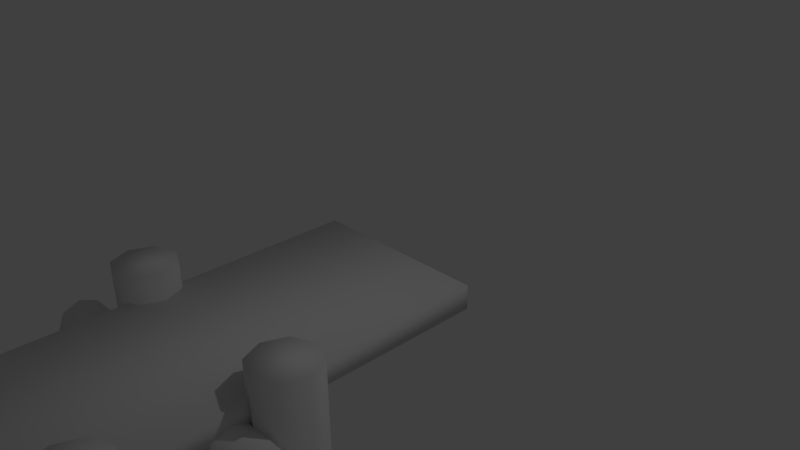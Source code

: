 # Source: Port.blend  (saved by Blender 2.77.0; exported with 4.5.12 LTS)
import bpy
from mathutils import Matrix  # noqa: F401  (used for matrix-valued properties, if any)

bpy.ops.wm.read_factory_settings(use_empty=True)
scene = bpy.context.scene
scene.name = 'Scene'

# ---- collections
col_collection_1 = bpy.data.collections.new('Collection 1'); scene.collection.children.link(col_collection_1)

# ---- materials (node trees are filled in below, after node groups)
mat_material = bpy.data.materials.new('Material')
mat_material.alpha_threshold = 0.0
mat_material.use_transparent_shadow = False
mat_material.roughness = 0.5
mat_material.line_color = (0.0, 0.0, 0.0, 1.0)

# ---- material node trees

# ---- world
world_world = bpy.data.worlds.new('World'); scene.world = world_world
world_world.color = (0.05088, 0.05088, 0.05088)
world_world.use_sun_shadow = False
world_world.sun_shadow_jitter_overblur = 0.0
world_world.cycles.sampling_method = 'MANUAL'

# ---- cameras
cam_camera = bpy.data.cameras.new('Camera')
cam_camera.clip_end = 100.0
cam_camera.lens = 35.0
cam_camera.sensor_width = 32.0
cam_camera.sensor_height = 18.0
cam_camera.ortho_scale = 7.314
cam_camera.dof.focus_distance = 0.0
cam_camera.dof.aperture_fstop = 128.0

# ---- lights
light_lamp = bpy.data.lights.new('Lamp', 'POINT')
light_lamp.transmission_factor = 0.0
light_lamp.cutoff_distance = 30.0
light_lamp.energy = 100.0
light_lamp.shadow_buffer_clip_start = 1.001
light_lamp.shadow_soft_size = 0.1
light_lamp.shadow_maximum_resolution = 0.006
light_lamp.use_absolute_resolution = True

# ---- meshes
me_cube = bpy.data.meshes.new('Cube')
me_cube.from_pydata([(-1.015, -4.351, -3.726), (-1.015, -4.351, 0.4741), (-0.7289, -4.469, -3.726), (-0.7289, -4.469, 0.4741), (-0.6104, -4.755, -3.726), (-0.6104, -4.755, 0.4741), (-0.7289, -5.041, -3.726), (-0.7289, -5.041, 0.4741), (-1.015, -5.159, -3.726), (-1.015, -5.159, 0.4741), (-1.301, -5.041, -3.726), (-1.301, -5.041, 0.4741), (-1.419, -4.755, -3.726), (-1.419, -4.755, 0.4741), (-1.301, -4.469, -3.726), (-1.301, -4.469, 0.4741), (1.676, -6.307, -3.771), (1.676, -6.307, 0.4933), (1.962, -6.425, -3.771), (1.962, -6.425, 0.4933), (2.081, -6.711, -3.771), (2.081, -6.711, 0.4933), (1.962, -6.997, -3.771), (1.962, -6.997, 0.4933), (1.676, -7.116, -3.771), (1.676, -7.116, 0.4933), (1.39, -6.997, -3.771), (1.39, -6.997, 0.4933), (1.272, -6.711, -3.771), (1.272, -6.711, 0.4933), (1.39, -6.425, -3.771), (1.39, -6.425, 0.4933), (1.676, -4.351, -3.726), (1.676, -4.351, 0.4741), (1.962, -4.469, -3.726), (1.962, -4.469, 0.4741), (2.081, -4.755, -3.726), (2.081, -4.755, 0.4741), (1.962, -5.041, -3.726), (1.962, -5.041, 0.4741), (1.676, -5.159, -3.726), (1.676, -5.159, 0.4741), (1.39, -5.041, -3.726), (1.39, -5.041, 0.4741), (1.272, -4.755, -3.726), (1.272, -4.755, 0.4741), (1.39, -4.469, -3.726), (1.39, -4.469, 0.4741), (1.676, -2.22, -3.771), (1.676, -2.22, 0.4933), (1.962, -2.339, -3.771), (1.962, -2.339, 0.4933), (2.081, -2.625, -3.771), (2.081, -2.625, 0.4933), (1.962, -2.911, -3.771), (1.962, -2.911, 0.4933), (1.676, -3.029, -3.771), (1.676, -3.029, 0.4933), (1.39, -2.911, -3.771), (1.39, -2.911, 0.4933), (1.272, -2.625, -3.771), (1.272, -2.625, 0.4933), (1.39, -2.339, -3.771), (1.39, -2.339, 0.4933), (-1.614, -7.041, -0.3258), (2.324, -7.041, -0.3258), (-1.614, -7.13, -0.5417), (2.324, -7.13, -0.5417), (-1.614, -7.346, -0.6312), (2.324, -7.346, -0.6312), (-1.614, -7.562, -0.5417), (2.324, -7.562, -0.5417), (-1.614, -7.652, -0.3258), (2.324, -7.652, -0.3258), (-1.614, -7.562, -0.1098), (2.324, -7.562, -0.1098), (-1.614, -7.346, -0.02035), (2.324, -7.346, -0.02035), (-1.614, -7.13, -0.1098), (2.324, -7.13, -0.1098), (-1.614, -5.062, -0.3258), (2.324, -5.062, -0.3258), (-1.614, -5.152, -0.5417), (2.324, -5.152, -0.5417), (-1.614, -5.368, -0.6312), (2.324, -5.368, -0.6312), (-1.614, -5.584, -0.5417), (2.324, -5.584, -0.5417), (-1.614, -5.673, -0.3258), (2.324, -5.673, -0.3258), (-1.614, -5.584, -0.1098), (2.324, -5.584, -0.1098), (-1.614, -5.368, -0.02035), (2.324, -5.368, -0.02035), (-1.614, -5.152, -0.1098), (2.324, -5.152, -0.1098), (-1.614, -2.925, -0.3258), (2.324, -2.925, -0.3258), (-1.614, -3.014, -0.5417), (2.324, -3.014, -0.5417), (-1.614, -3.23, -0.6312), (2.324, -3.23, -0.6312), (-1.614, -3.446, -0.5417), (2.324, -3.446, -0.5417), (-1.614, -3.536, -0.3258), (2.324, -3.536, -0.3258), (-1.614, -3.446, -0.1098), (2.324, -3.446, -0.1098), (-1.614, -3.23, -0.02035), (2.324, -3.23, -0.02035), (-1.614, -3.014, -0.1098), (2.324, -3.014, -0.1098), (-1.015, -2.22, -3.771), (-1.015, -2.22, 0.4933), (-0.7289, -2.339, -3.771), (-0.7289, -2.339, 0.4933), (-0.6104, -2.625, -3.771), (-0.6104, -2.625, 0.4933), (-0.7289, -2.911, -3.771), (-0.7289, -2.911, 0.4933), (-1.015, -3.029, -3.771), (-1.015, -3.029, 0.4933), (-1.301, -2.911, -3.771), (-1.301, -2.911, 0.4933), (-1.419, -2.625, -3.771), (-1.419, -2.625, 0.4933), (-1.301, -2.339, -3.771), (-1.301, -2.339, 0.4933), (-1.015, -6.307, -3.771), (-1.015, -6.307, 0.4933), (-0.7289, -6.425, -3.771), (-0.7289, -6.425, 0.4933), (-0.6104, -6.711, -3.771), (-0.6104, -6.711, 0.4933), (-0.7289, -6.997, -3.771), (-0.7289, -6.997, 0.4933), (-1.015, -7.116, -3.771), (-1.015, -7.116, 0.4933), (-1.301, -6.997, -3.771), (-1.301, -6.997, 0.4933), (-1.419, -6.711, -3.771), (-1.419, -6.711, 0.4933), (-1.301, -6.425, -3.771), (-1.301, -6.425, 0.4933), (1.568, 0.07526, -0.158), (1.568, -7.394, -0.158), (-0.8575, -7.394, -0.158), (-0.8575, 0.07526, -0.158), (1.568, 0.07526, 0.158), (1.568, -7.394, 0.158), (-0.8575, -7.394, 0.158), (-0.8575, 0.07526, 0.158)], [], [(0, 1, 3, 2), (2, 3, 5, 4), (4, 5, 7, 6), (6, 7, 9, 8), (8, 9, 11, 10), (10, 11, 13, 12), (12, 13, 15, 14), (14, 15, 1, 0), (0, 2, 4, 6, 8, 10, 12, 14), (3, 1, 15, 13, 11, 9, 7, 5), (16, 17, 19, 18), (18, 19, 21, 20), (20, 21, 23, 22), (22, 23, 25, 24), (24, 25, 27, 26), (26, 27, 29, 28), (19, 17, 31, 29, 27, 25, 23, 21), (28, 29, 31, 30), (30, 31, 17, 16), (16, 18, 20, 22, 24, 26, 28, 30), (32, 33, 35, 34), (34, 35, 37, 36), (36, 37, 39, 38), (38, 39, 41, 40), (40, 41, 43, 42), (42, 43, 45, 44), (44, 45, 47, 46), (46, 47, 33, 32), (32, 34, 36, 38, 40, 42, 44, 46), (35, 33, 47, 45, 43, 41, 39, 37), (48, 49, 51, 50), (50, 51, 53, 52), (52, 53, 55, 54), (54, 55, 57, 56), (56, 57, 59, 58), (58, 59, 61, 60), (51, 49, 63, 61, 59, 57, 55, 53), (60, 61, 63, 62), (62, 63, 49, 48), (48, 50, 52, 54, 56, 58, 60, 62), (64, 65, 67, 66), (66, 67, 69, 68), (68, 69, 71, 70), (70, 71, 73, 72), (72, 73, 75, 74), (74, 75, 77, 76), (67, 65, 79, 77, 75, 73, 71, 69), (76, 77, 79, 78), (78, 79, 65, 64), (64, 66, 68, 70, 72, 74, 76, 78), (80, 81, 83, 82), (82, 83, 85, 84), (84, 85, 87, 86), (86, 87, 89, 88), (88, 89, 91, 90), (90, 91, 93, 92), (83, 81, 95, 93, 91, 89, 87, 85), (92, 93, 95, 94), (94, 95, 81, 80), (80, 82, 84, 86, 88, 90, 92, 94), (96, 97, 99, 98), (98, 99, 101, 100), (100, 101, 103, 102), (102, 103, 105, 104), (104, 105, 107, 106), (106, 107, 109, 108), (99, 97, 111, 109, 107, 105, 103, 101), (108, 109, 111, 110), (110, 111, 97, 96), (96, 98, 100, 102, 104, 106, 108, 110), (112, 113, 115, 114), (114, 115, 117, 116), (116, 117, 119, 118), (118, 119, 121, 120), (120, 121, 123, 122), (122, 123, 125, 124), (115, 113, 127, 125, 123, 121, 119, 117), (124, 125, 127, 126), (126, 127, 113, 112), (112, 114, 116, 118, 120, 122, 124, 126), (128, 129, 131, 130), (130, 131, 133, 132), (132, 133, 135, 134), (134, 135, 137, 136), (136, 137, 139, 138), (138, 139, 141, 140), (131, 129, 143, 141, 139, 137, 135, 133), (140, 141, 143, 142), (142, 143, 129, 128), (128, 130, 132, 134, 136, 138, 140, 142), (144, 145, 146, 147), (148, 151, 150, 149), (144, 148, 149, 145), (145, 149, 150, 146), (146, 150, 151, 147), (148, 144, 147, 151)])
me_cube.polygons.foreach_set('use_smooth', [True] * 96)
_uv = me_cube.uv_layers.new(name='UVMap')
_uv.uv.foreach_set('vector', [0.7913, 0.2821, 0.2582, 0.2821, 0.2582, 0.2507, 0.7913, 0.2507, 0.7913, 0.2507, 0.2582, 0.2507, 0.2582, 0.2193, 0.7913, 0.2193, 0.7913, 0.2193, 0.2582, 0.2193, 0.2582, 0.1879, 0.7913, 0.1879, 0.7913, 0.1879, 0.2582, 0.1879, 0.2582, 0.1564, 0.7913, 0.1564, 0.7913, 0.1564, 0.2582, 0.1564, 0.2582, 0.125, 0.7913, 0.125, 0.7913, 0.125, 0.2582, 0.125, 0.2582, 0.09362, 0.7913, 0.09362, 0.7913, 0.09362, 0.2582, 0.09362, 0.2582, 0.06221, 0.7913, 0.06221, 0.7913, 0.06221, 0.2582, 0.06221, 0.2582, 0.0308, 0.7913, 0.0308, 0.8743, 0.7304, 0.9419, 0.7964, 0.9419, 0.8897, 0.8743, 0.9574, 0.781, 0.9574, 0.715, 0.8897, 0.715, 0.7964, 0.781, 0.7304, 0.9419, 0.8897, 0.8743, 0.9574, 0.781, 0.9574, 0.715, 0.8897, 0.715, 0.7964, 0.781, 0.7304, 0.8743, 0.7304, 0.9419, 0.7964, 0.7913, 0.2821, 0.2582, 0.2821, 0.2582, 0.2507, 0.7913, 0.2507, 0.7913, 0.2507, 0.2582, 0.2507, 0.2582, 0.2193, 0.7913, 0.2193, 0.7913, 0.2193, 0.2582, 0.2193, 0.2582, 0.1879, 0.7913, 0.1879, 0.7913, 0.1879, 0.2582, 0.1879, 0.2582, 0.1564, 0.7913, 0.1564, 0.7913, 0.1564, 0.2582, 0.1564, 0.2582, 0.125, 0.7913, 0.125, 0.7913, 0.125, 0.2582, 0.125, 0.2582, 0.09362, 0.7913, 0.09362, 0.8743, 0.7304, 0.9419, 0.7964, 0.9419, 0.8897, 0.8743, 0.9574, 0.781, 0.9574, 0.715, 0.8897, 0.715, 0.7964, 0.781, 0.7304, 0.7913, 0.09362, 0.2582, 0.09362, 0.2582, 0.06221, 0.7913, 0.06221, 0.7913, 0.06221, 0.2582, 0.06221, 0.2582, 0.0308, 0.7913, 0.0308, 0.9419, 0.8897, 0.8743, 0.9574, 0.781, 0.9574, 0.715, 0.8897, 0.715, 0.7964, 0.781, 0.7304, 0.8743, 0.7304, 0.9419, 0.7964, 0.7913, 0.2821, 0.2582, 0.2821, 0.2582, 0.2507, 0.7913, 0.2507, 0.7913, 0.2507, 0.2582, 0.2507, 0.2582, 0.2193, 0.7913, 0.2193, 0.7913, 0.2193, 0.2582, 0.2193, 0.2582, 0.1879, 0.7913, 0.1879, 0.7913, 0.1879, 0.2582, 0.1879, 0.2582, 0.1564, 0.7913, 0.1564, 0.7913, 0.1564, 0.2582, 0.1564, 0.2582, 0.125, 0.7913, 0.125, 0.7913, 0.125, 0.2582, 0.125, 0.2582, 0.09362, 0.7913, 0.09362, 0.7913, 0.09362, 0.2582, 0.09362, 0.2582, 0.06221, 0.7913, 0.06221, 0.7913, 0.06221, 0.2582, 0.06221, 0.2582, 0.0308, 0.7913, 0.0308, 0.9419, 0.8897, 0.8743, 0.9574, 0.781, 0.9574, 0.715, 0.8897, 0.715, 0.7964, 0.781, 0.7304, 0.8743, 0.7304, 0.9419, 0.7964, 0.9419, 0.7964, 0.9419, 0.8897, 0.8743, 0.9574, 0.781, 0.9574, 0.715, 0.8897, 0.715, 0.7964, 0.781, 0.7304, 0.8743, 0.7304, 0.7913, 0.2821, 0.2582, 0.2821, 0.2582, 0.2507, 0.7913, 0.2507, 0.7913, 0.2507, 0.2582, 0.2507, 0.2582, 0.2193, 0.7913, 0.2193, 0.7913, 0.2193, 0.2582, 0.2193, 0.2582, 0.1879, 0.7913, 0.1879, 0.7913, 0.1879, 0.2582, 0.1879, 0.2582, 0.1564, 0.7913, 0.1564, 0.7913, 0.1564, 0.2582, 0.1564, 0.2582, 0.125, 0.7913, 0.125, 0.7913, 0.125, 0.2582, 0.125, 0.2582, 0.09362, 0.7913, 0.09362, 0.8743, 0.9574, 0.781, 0.9574, 0.715, 0.8897, 0.715, 0.7964, 0.781, 0.7304, 0.8743, 0.7304, 0.9419, 0.7964, 0.9419, 0.8897, 0.7913, 0.09362, 0.2582, 0.09362, 0.2582, 0.06221, 0.7913, 0.06221, 0.7913, 0.06221, 0.2582, 0.06221, 0.2582, 0.0308, 0.7913, 0.0308, 0.8743, 0.7304, 0.9419, 0.7964, 0.9419, 0.8897, 0.8743, 0.9574, 0.781, 0.9574, 0.715, 0.8897, 0.715, 0.7964, 0.781, 0.7304, 0.6164, 0.8735, 0.08332, 0.8735, 0.08332, 0.8421, 0.6164, 0.8421, 0.6164, 0.8421, 0.08332, 0.8421, 0.08332, 0.8107, 0.6164, 0.8107, 0.6164, 0.8107, 0.08332, 0.8107, 0.08332, 0.7793, 0.6164, 0.7793, 0.6164, 0.7793, 0.08332, 0.7793, 0.08332, 0.7479, 0.6164, 0.7479, 0.6164, 0.7479, 0.08332, 0.7479, 0.08332, 0.7164, 0.6164, 0.7164, 0.6164, 0.9677, 0.08332, 0.9677, 0.08332, 0.9363, 0.6164, 0.9363, 0.9419, 0.7964, 0.9419, 0.8897, 0.8743, 0.9574, 0.781, 0.9574, 0.715, 0.8897, 0.715, 0.7964, 0.781, 0.7304, 0.8743, 0.7304, 0.6164, 0.9363, 0.08332, 0.9363, 0.08332, 0.9049, 0.6164, 0.9049, 0.6164, 0.9049, 0.08332, 0.9049, 0.08332, 0.8735, 0.6164, 0.8735, 0.715, 0.7964, 0.781, 0.7304, 0.8743, 0.7304, 0.9419, 0.7964, 0.9419, 0.8897, 0.8743, 0.9574, 0.781, 0.9574, 0.715, 0.8897, 0.6164, 0.8735, 0.08332, 0.8735, 0.08332, 0.8421, 0.6164, 0.8421, 0.6164, 0.8421, 0.08332, 0.8421, 0.08332, 0.8107, 0.6164, 0.8107, 0.6164, 0.8107, 0.08332, 0.8107, 0.08332, 0.7793, 0.6164, 0.7793, 0.6164, 0.7793, 0.08332, 0.7793, 0.08332, 0.7479, 0.6164, 0.7479, 0.6164, 0.7479, 0.08332, 0.7479, 0.08332, 0.7164, 0.6164, 0.7164, 0.6164, 0.9677, 0.08332, 0.9677, 0.08332, 0.9363, 0.6164, 0.9363, 0.9419, 0.7964, 0.9419, 0.8897, 0.8743, 0.9574, 0.781, 0.9574, 0.715, 0.8897, 0.715, 0.7964, 0.781, 0.7304, 0.8743, 0.7304, 0.6164, 0.9363, 0.08332, 0.9363, 0.08332, 0.9049, 0.6164, 0.9049, 0.6164, 0.9049, 0.08332, 0.9049, 0.08332, 0.8735, 0.6164, 0.8735, 0.9419, 0.8897, 0.8743, 0.9574, 0.781, 0.9574, 0.715, 0.8897, 0.715, 0.7964, 0.781, 0.7304, 0.8743, 0.7304, 0.9419, 0.7964, 0.6164, 0.8735, 0.08332, 0.8735, 0.08332, 0.8421, 0.6164, 0.8421, 0.6164, 0.8421, 0.08332, 0.8421, 0.08332, 0.8107, 0.6164, 0.8107, 0.6164, 0.8107, 0.08332, 0.8107, 0.08332, 0.7793, 0.6164, 0.7793, 0.6164, 0.7793, 0.08332, 0.7793, 0.08332, 0.7479, 0.6164, 0.7479, 0.6164, 0.7479, 0.08332, 0.7479, 0.08332, 0.7164, 0.6164, 0.7164, 0.6164, 0.9677, 0.08332, 0.9677, 0.08332, 0.9363, 0.6164, 0.9363, 0.8743, 0.7304, 0.9419, 0.7964, 0.9419, 0.8897, 0.8743, 0.9574, 0.781, 0.9574, 0.715, 0.8897, 0.715, 0.7964, 0.781, 0.7304, 0.6164, 0.9363, 0.08332, 0.9363, 0.08332, 0.9049, 0.6164, 0.9049, 0.6164, 0.9049, 0.08332, 0.9049, 0.08332, 0.8735, 0.6164, 0.8735, 0.715, 0.7964, 0.781, 0.7304, 0.8743, 0.7304, 0.9419, 0.7964, 0.9419, 0.8897, 0.8743, 0.9574, 0.781, 0.9574, 0.715, 0.8897, 0.7913, 0.2821, 0.2582, 0.2821, 0.2582, 0.2507, 0.7913, 0.2507, 0.7913, 0.2507, 0.2582, 0.2507, 0.2582, 0.2193, 0.7913, 0.2193, 0.7913, 0.2193, 0.2582, 0.2193, 0.2582, 0.1879, 0.7913, 0.1879, 0.7913, 0.1879, 0.2582, 0.1879, 0.2582, 0.1564, 0.7913, 0.1564, 0.7913, 0.1564, 0.2582, 0.1564, 0.2582, 0.125, 0.7913, 0.125, 0.7913, 0.125, 0.2582, 0.125, 0.2582, 0.09362, 0.7913, 0.09362, 0.9419, 0.8897, 0.8743, 0.9574, 0.781, 0.9574, 0.715, 0.8897, 0.715, 0.7964, 0.781, 0.7304, 0.8743, 0.7304, 0.9419, 0.7964, 0.7913, 0.09362, 0.2582, 0.09362, 0.2582, 0.06221, 0.7913, 0.06221, 0.7913, 0.06221, 0.2582, 0.06221, 0.2582, 0.0308, 0.7913, 0.0308, 0.8743, 0.7304, 0.9419, 0.7964, 0.9419, 0.8897, 0.8743, 0.9574, 0.781, 0.9574, 0.715, 0.8897, 0.715, 0.7964, 0.781, 0.7304, 0.7913, 0.2821, 0.2582, 0.2821, 0.2582, 0.2507, 0.7913, 0.2507, 0.7913, 0.2507, 0.2582, 0.2507, 0.2582, 0.2193, 0.7913, 0.2193, 0.7913, 0.2193, 0.2582, 0.2193, 0.2582, 0.1879, 0.7913, 0.1879, 0.7913, 0.1879, 0.2582, 0.1879, 0.2582, 0.1564, 0.7913, 0.1564, 0.7913, 0.1564, 0.2582, 0.1564, 0.2582, 0.125, 0.7913, 0.125, 0.7913, 0.125, 0.2582, 0.125, 0.2582, 0.09362, 0.7913, 0.09362, 0.9419, 0.8897, 0.8743, 0.9574, 0.781, 0.9574, 0.715, 0.8897, 0.715, 0.7964, 0.781, 0.7304, 0.8743, 0.7304, 0.9419, 0.7964, 0.7913, 0.09362, 0.2582, 0.09362, 0.2582, 0.06221, 0.7913, 0.06221, 0.7913, 0.06221, 0.2582, 0.06221, 0.2582, 0.0308, 0.7913, 0.0308, 0.781, 0.7304, 0.8743, 0.7304, 0.9419, 0.7964, 0.9419, 0.8897, 0.8743, 0.9574, 0.781, 0.9574, 0.715, 0.8897, 0.715, 0.7964, 0.1521, 0.4261, 0.8681, 0.4261, 0.8681, 0.6585, 0.1521, 0.6585, 0.9045, 0.4165, 0.9045, 0.6742, 0.1106, 0.6742, 0.1106, 0.4165, 0.1171, 0.3396, 0.1171, 0.306, 0.9109, 0.306, 0.9109, 0.3396, 0.9518, 0.02276, 0.9854, 0.02276, 0.9854, 0.2805, 0.9518, 0.2805, 0.9109, 0.3599, 0.9109, 0.3935, 0.1171, 0.3935, 0.1171, 0.3599, 0.03447, 0.03463, 0.06805, 0.03463, 0.06805, 0.2924, 0.03447, 0.2924])
me_cube.materials.append(mat_material)
me_cube.use_remesh_preserve_volume = False
me_cube.use_remesh_preserve_attributes = False
me_cube.use_mirror_vertex_groups = False
me_cube.update()

# ---- objects
ob_cube = bpy.data.objects.new('Cube', me_cube)
ob_lamp = bpy.data.objects.new('Lamp', light_lamp)
ob_camera = bpy.data.objects.new('Camera', cam_camera)

# ---- transforms, parenting, visibility, modifiers, constraints
ob_cube.location = (-2.98e-08, 0.0, 0.0)
ob_cube.lock_rotations_4d = False
ob_cube.empty_display_type = 'ARROWS'
ob_cube.lineart.crease_threshold = 0.0
ob_lamp.location = (4.076, 1.005, 5.904)
ob_lamp.rotation_euler = (0.6503, 0.05522, 1.866)
ob_lamp.lock_rotations_4d = False
ob_lamp.empty_display_type = 'ARROWS'
ob_lamp.color = (0.0, 0.0, 0.0, 0.0)
ob_lamp.lineart.crease_threshold = 0.0
ob_camera.location = (7.481, -6.508, 5.344)
ob_camera.rotation_euler = (1.109, 0.01082, 0.8149)
ob_camera.lock_rotations_4d = False
ob_camera.empty_display_type = 'ARROWS'
ob_camera.color = (0.0, 0.0, 0.0, 0.0)
ob_camera.display_type = 'WIRE'
ob_camera.lineart.crease_threshold = 0.0

# ---- collection membership
col_collection_1.objects.link(ob_cube)
col_collection_1.objects.link(ob_lamp)
col_collection_1.objects.link(ob_camera)

# ---- scene / render settings (as saved in the file)
scene.camera = ob_camera
scene.frame_start = 1; scene.frame_end = 250; scene.frame_set(0)
scene.render.engine = 'BLENDER_EEVEE_NEXT'
scene.render.resolution_percentage = 50
scene.render.dither_intensity = 0.0
scene.cycles.use_denoising = False
scene.cycles.samples = 128
scene.cycles.sampling_pattern = 'TABULATED_SOBOL'
scene.cycles.light_sampling_threshold = 0.0
scene.cycles.use_adaptive_sampling = False
scene.cycles.use_light_tree = False
scene.cycles.blur_glossy = 0.0
scene.cycles.sample_clamp_indirect = 0.0
scene.view_settings.view_transform = 'Standard'
bpy.context.view_layer.update()
